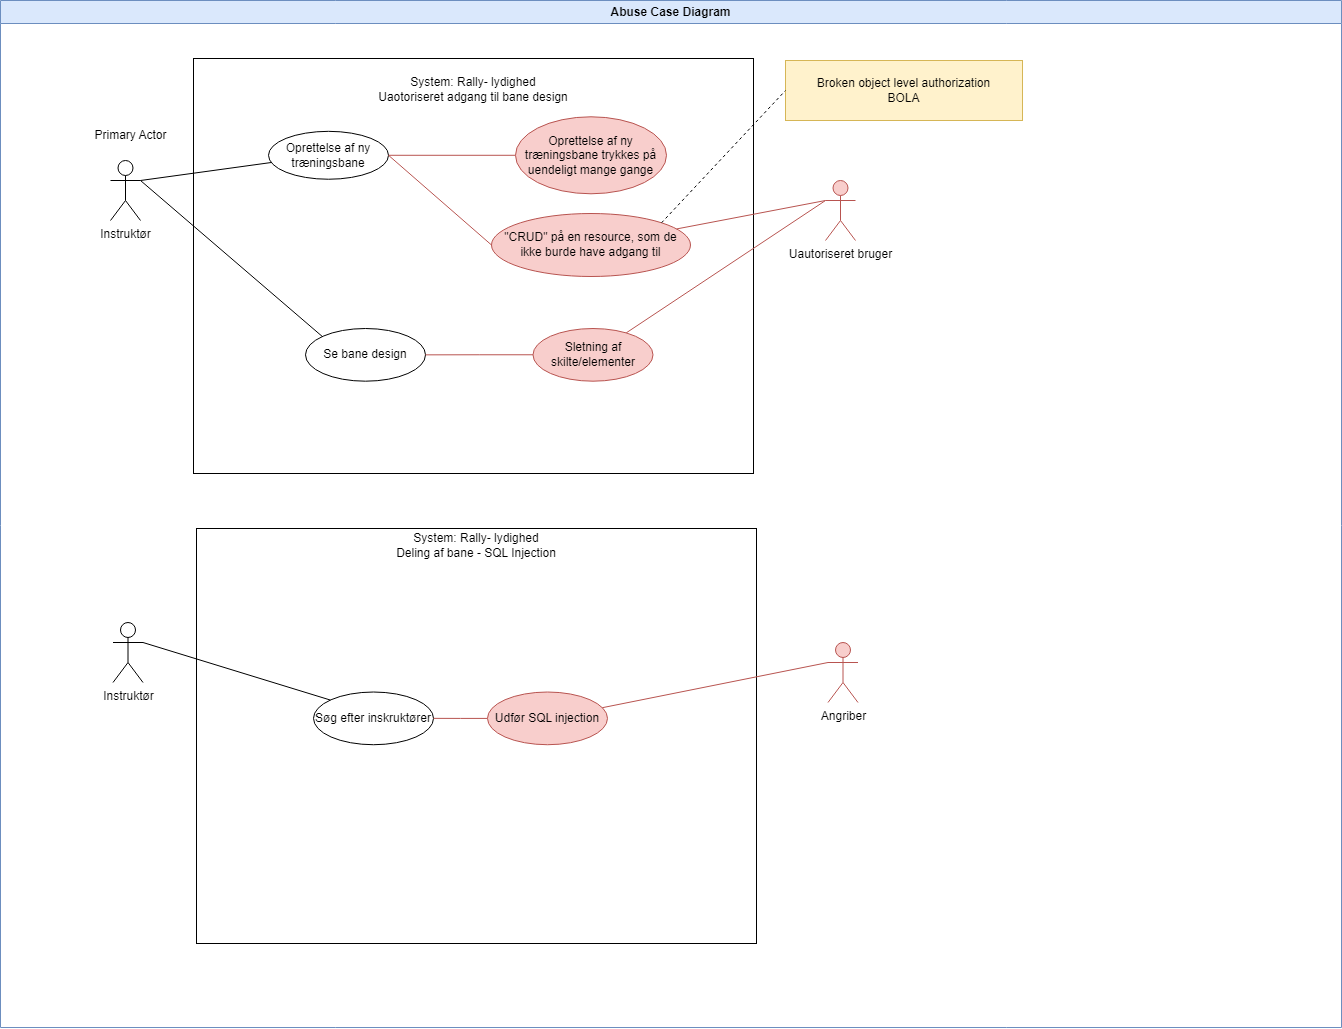

The diagram above was exported from draw.io. Its source (the exported page's mxGraphModel, read from the mxfile embedded in the PNG):
<mxGraphModel dx="-6560" dy="369" grid="0" gridSize="10" guides="1" tooltips="1" connect="1" arrows="1" fold="1" page="0" pageScale="1" pageWidth="827" pageHeight="1169" math="0" shadow="0">
  <root>
    <mxCell id="0" />
    <mxCell id="1" parent="0" />
    <mxCell id="2" value="Abuse Case Diagram" style="swimlane;whiteSpace=wrap;html=1;fillColor=#dae8fc;strokeColor=#6c8ebf;" vertex="1" parent="1">
      <mxGeometry x="12068" y="3688" width="1341" height="1027" as="geometry" />
    </mxCell>
    <mxCell id="3" value="Instruktør" style="shape=umlActor;verticalLabelPosition=bottom;verticalAlign=top;html=1;outlineConnect=0;" vertex="1" parent="2">
      <mxGeometry x="110" y="160" width="30" height="60" as="geometry" />
    </mxCell>
    <mxCell id="4" value="" style="group" connectable="0" vertex="1" parent="2">
      <mxGeometry x="193" y="72" width="560" height="415" as="geometry" />
    </mxCell>
    <mxCell id="5" value="" style="rounded=0;whiteSpace=wrap;html=1;" vertex="1" parent="4">
      <mxGeometry y="-14" width="560" height="415" as="geometry" />
    </mxCell>
    <mxCell id="6" value="System: Rally- lydighed&lt;div&gt;Uaotoriseret adgang til bane design&lt;/div&gt;" style="text;html=1;align=center;verticalAlign=middle;whiteSpace=wrap;rounded=0;" vertex="1" parent="4">
      <mxGeometry x="180.8988764044944" y="3.0953256445047486" width="198.20224719101122" height="28.295454545454543" as="geometry" />
    </mxCell>
    <mxCell id="7" style="edgeStyle=orthogonalEdgeStyle;rounded=0;orthogonalLoop=1;jettySize=auto;html=1;exitX=1;exitY=0.5;exitDx=0;exitDy=0;entryX=0;entryY=0.5;entryDx=0;entryDy=0;endArrow=none;endFill=0;fillColor=#f8cecc;strokeColor=#b85450;" edge="1" parent="4" source="8" target="12">
      <mxGeometry relative="1" as="geometry" />
    </mxCell>
    <mxCell id="8" value="Oprettelse af ny træningsbane" style="ellipse;whiteSpace=wrap;html=1;" vertex="1" parent="4">
      <mxGeometry x="75" y="58.841317223406776" width="120" height="47.90285714285714" as="geometry" />
    </mxCell>
    <mxCell id="9" value="Se bane design" style="ellipse;whiteSpace=wrap;html=1;" vertex="1" parent="4">
      <mxGeometry x="112" y="256.0012082444918" width="120" height="52.698412698412696" as="geometry" />
    </mxCell>
    <mxCell id="10" style="edgeStyle=orthogonalEdgeStyle;rounded=0;orthogonalLoop=1;jettySize=auto;html=1;entryX=1;entryY=0.5;entryDx=0;entryDy=0;endArrow=none;endFill=0;fillColor=#f8cecc;strokeColor=#b85450;" edge="1" parent="4" source="11" target="9">
      <mxGeometry relative="1" as="geometry" />
    </mxCell>
    <mxCell id="11" value="Sletning af skilte/elementer" style="ellipse;whiteSpace=wrap;html=1;fillColor=#f8cecc;strokeColor=#b85450;" vertex="1" parent="4">
      <mxGeometry x="339.5" y="256.0012082444918" width="120" height="52.698412698412696" as="geometry" />
    </mxCell>
    <mxCell id="12" value="Oprettelse af ny træningsbane trykkes på uendeligt mange gange" style="ellipse;whiteSpace=wrap;html=1;fillColor=#f8cecc;strokeColor=#b85450;" vertex="1" parent="4">
      <mxGeometry x="322" y="44.29" width="151" height="77" as="geometry" />
    </mxCell>
    <mxCell id="13" style="rounded=0;orthogonalLoop=1;jettySize=auto;html=1;exitX=0;exitY=0.5;exitDx=0;exitDy=0;entryX=1;entryY=0.5;entryDx=0;entryDy=0;endArrow=none;endFill=0;fillColor=#f8cecc;strokeColor=#b85450;" edge="1" parent="4" source="14" target="8">
      <mxGeometry relative="1" as="geometry" />
    </mxCell>
    <mxCell id="14" value="&quot;CRUD&quot; på en resource, som de ikke burde have adgang til" style="ellipse;whiteSpace=wrap;html=1;fillColor=#f8cecc;strokeColor=#b85450;" vertex="1" parent="4">
      <mxGeometry x="298" y="141" width="199" height="63" as="geometry" />
    </mxCell>
    <mxCell id="15" style="rounded=0;orthogonalLoop=1;jettySize=auto;html=1;exitX=1;exitY=0.3333333333333333;exitDx=0;exitDy=0;exitPerimeter=0;endArrow=none;endFill=0;" edge="1" parent="2" source="3" target="8">
      <mxGeometry relative="1" as="geometry">
        <mxPoint x="160" y="140" as="sourcePoint" />
      </mxGeometry>
    </mxCell>
    <mxCell id="16" style="rounded=0;orthogonalLoop=1;jettySize=auto;html=1;exitX=1;exitY=0.3333333333333333;exitDx=0;exitDy=0;exitPerimeter=0;entryX=0;entryY=0;entryDx=0;entryDy=0;endArrow=none;endFill=0;" edge="1" parent="2" source="3" target="9">
      <mxGeometry relative="1" as="geometry" />
    </mxCell>
    <mxCell id="17" value="Primary Actor" style="text;html=1;align=center;verticalAlign=middle;resizable=0;points=[];autosize=1;strokeColor=none;fillColor=none;" vertex="1" parent="2">
      <mxGeometry x="80" y="120" width="100" height="30" as="geometry" />
    </mxCell>
    <mxCell id="18" style="rounded=0;orthogonalLoop=1;jettySize=auto;html=1;exitX=0;exitY=0.3333333333333333;exitDx=0;exitDy=0;exitPerimeter=0;endArrow=none;endFill=0;fillColor=#f8cecc;strokeColor=#b85450;" edge="1" parent="2" source="20" target="11">
      <mxGeometry relative="1" as="geometry" />
    </mxCell>
    <mxCell id="19" style="rounded=0;orthogonalLoop=1;jettySize=auto;html=1;exitX=0;exitY=0.3333333333333333;exitDx=0;exitDy=0;exitPerimeter=0;endArrow=none;endFill=0;fillColor=#f8cecc;strokeColor=#b85450;" edge="1" parent="2" source="20" target="14">
      <mxGeometry relative="1" as="geometry" />
    </mxCell>
    <mxCell id="20" value="Uautoriseret bruger" style="shape=umlActor;verticalLabelPosition=bottom;verticalAlign=top;html=1;outlineConnect=0;fillColor=#f8cecc;strokeColor=#b85450;" vertex="1" parent="2">
      <mxGeometry x="825" y="180" width="30" height="60" as="geometry" />
    </mxCell>
    <mxCell id="21" value="Instruktør" style="shape=umlActor;verticalLabelPosition=bottom;verticalAlign=top;html=1;outlineConnect=0;" vertex="1" parent="2">
      <mxGeometry x="112.5" y="622" width="30" height="60" as="geometry" />
    </mxCell>
    <mxCell id="22" value="" style="group" connectable="0" vertex="1" parent="2">
      <mxGeometry x="196" y="528" width="560" height="415" as="geometry" />
    </mxCell>
    <mxCell id="23" value="" style="rounded=0;whiteSpace=wrap;html=1;" vertex="1" parent="22">
      <mxGeometry width="560" height="415" as="geometry" />
    </mxCell>
    <mxCell id="24" value="System: Rally- lydighed&lt;div&gt;Deling af bane - SQL Injection&lt;/div&gt;" style="text;html=1;align=center;verticalAlign=middle;whiteSpace=wrap;rounded=0;" vertex="1" parent="22">
      <mxGeometry x="180.8988764044944" y="3.0953256445047486" width="198.20224719101122" height="28.295454545454543" as="geometry" />
    </mxCell>
    <mxCell id="25" value="Søg efter inskruktører" style="ellipse;whiteSpace=wrap;html=1;" vertex="1" parent="22">
      <mxGeometry x="117" y="163.52120824449182" width="120" height="52.698412698412696" as="geometry" />
    </mxCell>
    <mxCell id="26" style="edgeStyle=orthogonalEdgeStyle;rounded=0;orthogonalLoop=1;jettySize=auto;html=1;entryX=1;entryY=0.5;entryDx=0;entryDy=0;endArrow=none;endFill=0;fillColor=#f8cecc;strokeColor=#b85450;" edge="1" parent="22" source="27" target="25">
      <mxGeometry relative="1" as="geometry" />
    </mxCell>
    <mxCell id="27" value="Udfør SQL injection" style="ellipse;whiteSpace=wrap;html=1;fillColor=#f8cecc;strokeColor=#b85450;" vertex="1" parent="22">
      <mxGeometry x="291" y="163.5212082444918" width="120" height="52.698412698412696" as="geometry" />
    </mxCell>
    <mxCell id="28" style="rounded=0;orthogonalLoop=1;jettySize=auto;html=1;exitX=1;exitY=0.3333333333333333;exitDx=0;exitDy=0;exitPerimeter=0;entryX=0;entryY=0;entryDx=0;entryDy=0;endArrow=none;endFill=0;" edge="1" parent="2" source="21" target="25">
      <mxGeometry relative="1" as="geometry" />
    </mxCell>
    <mxCell id="29" style="rounded=0;orthogonalLoop=1;jettySize=auto;html=1;exitX=0;exitY=0.3333333333333333;exitDx=0;exitDy=0;exitPerimeter=0;endArrow=none;endFill=0;fillColor=#f8cecc;strokeColor=#b85450;" edge="1" parent="2" source="30" target="27">
      <mxGeometry relative="1" as="geometry" />
    </mxCell>
    <mxCell id="30" value="Angriber" style="shape=umlActor;verticalLabelPosition=bottom;verticalAlign=top;html=1;outlineConnect=0;fillColor=#f8cecc;strokeColor=#b85450;" vertex="1" parent="2">
      <mxGeometry x="827.5" y="642" width="30" height="60" as="geometry" />
    </mxCell>
    <mxCell id="31" value="Broken object level authorization&lt;div&gt;BOLA&lt;/div&gt;" style="rounded=0;whiteSpace=wrap;html=1;fillColor=#fff2cc;strokeColor=#d6b656;" vertex="1" parent="2">
      <mxGeometry x="785" y="60" width="237" height="60" as="geometry" />
    </mxCell>
    <mxCell id="32" style="rounded=0;orthogonalLoop=1;jettySize=auto;html=1;exitX=1;exitY=0;exitDx=0;exitDy=0;entryX=0;entryY=0.5;entryDx=0;entryDy=0;dashed=1;fillColor=#fff2cc;strokeColor=#000000;endArrow=none;endFill=0;" edge="1" parent="2" source="14" target="31">
      <mxGeometry relative="1" as="geometry" />
    </mxCell>
  </root>
</mxGraphModel>